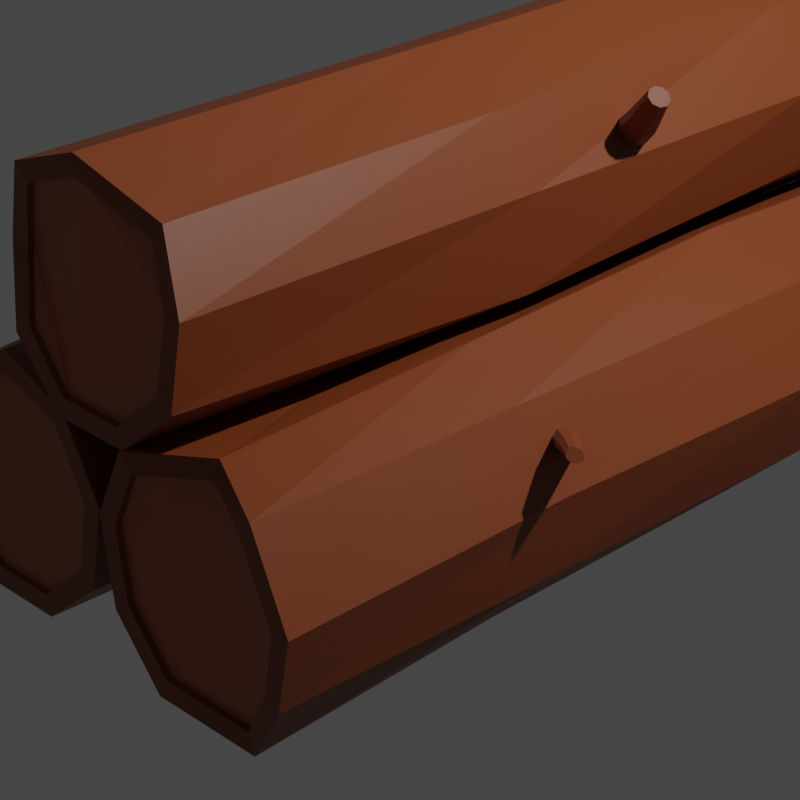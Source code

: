 # Source: Logs.blend  (saved by Blender 2.93.20; exported with 4.5.12 LTS)
import bpy
from mathutils import Matrix  # noqa: F401  (used for matrix-valued properties, if any)

bpy.ops.wm.read_factory_settings(use_empty=True)
scene = bpy.context.scene
scene.name = 'Scene'

# ---- collections
col_collection = bpy.data.collections.new('Collection'); scene.collection.children.link(col_collection)

# ---- materials (node trees are filled in below, after node groups)
mat_wood = bpy.data.materials.new('Wood')
mat_wood.use_transparent_shadow = False
mat_wood2 = bpy.data.materials.new('Wood2')
mat_wood2.use_transparent_shadow = False

# ---- material node trees
mat_wood.use_nodes = True; mat_wood.node_tree.nodes.clear()
_N = mat_wood.node_tree.nodes; _L = mat_wood.node_tree.links
n0 = _N.new('ShaderNodeBsdfPrincipled'); n0.name = 'Principled BSDF'; n0.location = (10, 300)
n0.distribution = 'GGX'
n0.subsurface_method = 'BURLEY'
n0.inputs[0].default_value = (0.2116, 0.04729, 0.0114, 1.0)
n0.inputs[3].default_value = 1.45
n0.inputs[27].default_value = (0.0, 0.0, 0.0, 1.0)
n0.inputs[28].default_value = 1.0
n1 = _N.new('ShaderNodeOutputMaterial'); n1.name = 'Material Output'; n1.location = (300, 300)
_L.new(n0.outputs[0], n1.inputs[0])
n1.is_active_output = True
mat_wood2.use_nodes = True; mat_wood2.node_tree.nodes.clear()
_N = mat_wood2.node_tree.nodes; _L = mat_wood2.node_tree.links
n0 = _N.new('ShaderNodeBsdfPrincipled'); n0.name = 'Principled BSDF'; n0.location = (10, 300)
n0.distribution = 'GGX'
n0.subsurface_method = 'BURLEY'
n0.inputs[0].default_value = (0.402, 0.117, 0.05904, 1.0)
n0.inputs[3].default_value = 1.45
n0.inputs[27].default_value = (0.0, 0.0, 0.0, 1.0)
n0.inputs[28].default_value = 1.0
n1 = _N.new('ShaderNodeOutputMaterial'); n1.name = 'Material Output'; n1.location = (300, 300)
_L.new(n0.outputs[0], n1.inputs[0])
n1.is_active_output = True

# ---- world
world_world = bpy.data.worlds.new('World'); scene.world = world_world
world_world.use_nodes = True; world_world.node_tree.nodes.clear()
_N = world_world.node_tree.nodes; _L = world_world.node_tree.links
n0 = _N.new('ShaderNodeOutputWorld'); n0.name = 'World Output'; n0.location = (300, 300)
n1 = _N.new('ShaderNodeBackground'); n1.name = 'Background'; n1.location = (10, 300)
n1.inputs[0].default_value = (0.05088, 0.05088, 0.05088, 1.0)
_L.new(n1.outputs[0], n0.inputs[0])
n0.is_active_output = True
world_world.color = (0.05088, 0.05088, 0.05088)
world_world.use_sun_shadow = False
world_world.sun_shadow_jitter_overblur = 0.0

# ---- cameras
cam_camera = bpy.data.cameras.new('Camera')
cam_camera.clip_end = 100.0
cam_camera.sensor_width = 16.0
cam_camera.ortho_scale = 7.314

# ---- lights
light_light = bpy.data.lights.new('Light', 'POINT')
light_light.transmission_factor = 0.0
light_light.energy = 1000.0
light_light.shadow_soft_size = 0.1
light_light.shadow_maximum_resolution = 0.006
light_light.use_absolute_resolution = True

# ---- meshes
me_cylinder_002 = bpy.data.meshes.new('Cylinder.002')
me_cylinder_002.from_pydata([(5.217e-09, 0.8355, -1.0), (0.004714, 0.8289, 1.001), (0.537, 0.64, -1.0), (0.537, 0.64, 1.0), (0.8228, 0.1451, -1.0), (0.8228, 0.1451, 1.0), (0.7236, -0.4177, -1.0), (0.7236, -0.4177, 1.0), (0.2858, -0.7851, -1.0), (0.2858, -0.7851, 1.0), (-0.2858, -0.7851, -1.0), (-0.2858, -0.7851, 1.0), (-0.7235, -0.4174, -1.0), (-0.7236, -0.4177, 1.0), (-0.8151, 0.1868, -1.024), (-0.8181, 0.1385, 1.001), (-0.537, 0.6404, -1.0), (-0.4678, 0.5431, 1.02), (0.0, 1.0, -1.0), (0.6428, 0.766, -1.0), (0.6428, 0.766, 1.0), (0.0004823, 0.9993, 1.0), (0.9848, 0.1736, -1.0), (0.9848, 0.1736, 1.0), (0.866, -0.5, -1.0), (0.866, -0.5, 1.0), (0.342, -0.9397, -1.0), (0.342, -0.9397, 1.0), (-0.342, -0.9397, -1.0), (-0.342, -0.9397, 1.0), (-0.866, -0.5, -1.0), (-0.866, -0.5, 1.0), (-0.9758, 0.2226, -1.029), (-0.9843, 0.173, 1.0), (-0.6428, 0.766, -1.0), (-0.5735, 0.6691, 1.02), (-1.246e-08, 0.8355, -0.9778), (0.537, 0.64, -0.9778), (0.8228, 0.1451, -0.9778), (0.7236, -0.4177, -0.9778), (0.2858, -0.7851, -0.9778), (-0.2858, -0.7851, -0.9778), (-0.7235, -0.4175, -0.9779), (-0.8154, 0.1852, -1.001), (-0.537, 0.6403, -0.9779), (0.537, 0.64, 0.9854), (0.00451, 0.8292, 0.9867), (0.8228, 0.1451, 0.9854), (0.7236, -0.4177, 0.9854), (0.2858, -0.7851, 0.9854), (-0.2858, -0.7851, 0.9854), (-0.7236, -0.4177, 0.9854), (-0.8183, 0.1388, 0.9867), (-0.469, 0.5448, 1.005), (0.0, 1.0, 0.3458), (0.6428, 0.766, 0.3458), (0.9848, 0.1736, 0.3458), (0.866, -0.5, 0.3458), (0.342, -0.9397, 0.3458), (-0.3212, -0.8729, 0.3357), (-0.866, -0.5, 0.3458), (-0.9848, 0.1736, 0.3458), (-0.6584, 0.7979, 0.3425), (0.6428, 0.766, -0.5142), (0.9848, 0.1736, -0.5142), (0.866, -0.5, -0.5142), (0.342, -0.9397, -0.5142), (-0.342, -0.9397, -0.5142), (-0.866, -0.5, -0.5142), (-1.009, 0.125, -0.5372), (-0.6428, 0.766, -0.5142), (0.03807, 1.1, -0.5054)], [], [(54, 21, 20, 55), (55, 20, 23, 56), (56, 23, 25, 57), (57, 25, 27, 58), (58, 27, 29, 59), (59, 29, 31, 60), (60, 31, 33, 61), (13, 11, 50, 51), (61, 33, 35, 62), (62, 35, 21, 54), (16, 0, 36, 44), (2, 0, 18, 19), (1, 3, 20, 21), (4, 2, 19, 22), (3, 5, 23, 20), (6, 4, 22, 24), (5, 7, 25, 23), (8, 6, 24, 26), (7, 9, 27, 25), (10, 8, 26, 28), (9, 11, 29, 27), (12, 10, 28, 30), (11, 13, 31, 29), (14, 12, 30, 32), (13, 15, 33, 31), (16, 14, 32, 34), (15, 17, 35, 33), (0, 16, 34, 18), (17, 1, 21, 35), (36, 37, 38, 39, 40, 41, 42, 43, 44), (6, 8, 40, 39), (10, 12, 42, 41), (0, 2, 37, 36), (14, 16, 44, 43), (4, 6, 39, 38), (8, 10, 41, 40), (12, 14, 43, 42), (2, 4, 38, 37), (45, 46, 53, 52, 51, 50, 49, 48, 47), (3, 1, 46, 45), (17, 15, 52, 53), (7, 5, 47, 48), (11, 9, 49, 50), (15, 13, 51, 52), (5, 3, 45, 47), (1, 17, 53, 46), (9, 7, 48, 49), (70, 62, 54, 71), (69, 61, 62, 70), (68, 60, 61, 69), (67, 59, 60, 68), (66, 58, 59, 67), (65, 57, 58, 66), (64, 56, 57, 65), (63, 55, 56, 64), (71, 54, 55, 63), (18, 71, 63, 19), (19, 63, 64, 22), (22, 64, 65, 24), (24, 65, 66, 26), (26, 66, 67, 28), (28, 67, 68, 30), (30, 68, 69, 32), (32, 69, 70, 34), (34, 70, 71, 18)])
me_cylinder_002.polygons.foreach_set('material_index', [0, 0, 0, 0, 0, 0, 0, 0, 0, 0, 0, 0, 0, 0, 0, 0, 0, 0, 0, 0, 0, 0, 0, 0, 0, 0, 0, 0, 0, 1, 0, 0, 0, 0, 0, 0, 0, 0, 1, 0, 0, 0, 0, 0, 0, 0, 0, 0, 0, 0, 0, 0, 0, 0, 0, 0, 0, 0, 0, 0, 0, 0, 0, 0, 0])
_uv = me_cylinder_002.uv_layers.new(name='UVMap')
_uv.uv.foreach_set('vector', [1.0, 0.8365, 1.0, 1.0, 0.8889, 1.0, 0.8889, 0.8365, 0.8889, 0.8365, 0.8889, 1.0, 0.7778, 1.0, 0.7778, 0.8365, 0.7778, 0.8365, 0.7778, 1.0, 0.6667, 1.0, 0.6667, 0.8365, 0.6667, 0.8365, 0.6667, 1.0, 0.5556, 1.0, 0.5556, 0.8365, 0.5556, 0.8365, 0.5556, 1.0, 0.4444, 1.0, 0.4444, 0.8365, 0.4444, 0.8365, 0.4444, 1.0, 0.3333, 1.0, 0.3333, 0.8365, 0.3333, 0.8365, 0.3333, 1.0, 0.2222, 1.0, 0.2222, 0.8365, 0.07635, 0.1497, 0.1814, 0.06157, 0.1814, 0.06157, 0.07635, 0.1497, 0.2222, 0.8365, 0.2222, 1.0, 0.1111, 1.0, 0.1111, 0.8365, 0.1111, 0.8365, 0.1111, 1.0, 4.47e-08, 1.0, 4.47e-08, 0.8365, 0.6211, 0.4036, 0.75, 0.4505, 0.75, 0.4505, 0.6211, 0.4036, 0.8789, 0.4036, 0.75, 0.4505, 0.75, 0.49, 0.9043, 0.4339, 0.25, 0.4505, 0.3789, 0.4036, 0.4043, 0.4339, 0.25, 0.49, 0.9475, 0.2848, 0.8789, 0.4036, 0.9043, 0.4339, 0.9864, 0.2917, 0.3789, 0.4036, 0.4475, 0.2848, 0.4864, 0.2917, 0.4043, 0.4339, 0.9237, 0.1497, 0.9475, 0.2848, 0.9864, 0.2917, 0.9578, 0.13, 0.4475, 0.2848, 0.4237, 0.1497, 0.4578, 0.13, 0.4864, 0.2917, 0.8186, 0.06157, 0.9237, 0.1497, 0.9578, 0.13, 0.8321, 0.02447, 0.4237, 0.1497, 0.3186, 0.06157, 0.3321, 0.02447, 0.4578, 0.13, 0.6814, 0.06157, 0.8186, 0.06157, 0.8321, 0.02447, 0.6679, 0.02447, 0.3186, 0.06157, 0.1814, 0.06157, 0.1679, 0.02447, 0.3321, 0.02447, 0.5763, 0.1497, 0.6814, 0.06157, 0.6679, 0.02447, 0.5422, 0.13, 0.1814, 0.06157, 0.07635, 0.1497, 0.04215, 0.13, 0.1679, 0.02447, 0.5525, 0.2848, 0.5763, 0.1497, 0.5422, 0.13, 0.5136, 0.2917, 0.07635, 0.1497, 0.05253, 0.2848, 0.01365, 0.2917, 0.04215, 0.13, 0.6211, 0.4036, 0.5525, 0.2848, 0.5136, 0.2917, 0.5957, 0.4339, 0.05253, 0.2848, 0.1211, 0.4036, 0.09573, 0.4339, 0.01365, 0.2917, 0.75, 0.4505, 0.6211, 0.4036, 0.5957, 0.4339, 0.75, 0.49, 0.1211, 0.4036, 0.25, 0.4505, 0.25, 0.49, 0.09573, 0.4339, 0.75, 0.4505, 0.8789, 0.4036, 0.9475, 0.2848, 0.9237, 0.1497, 0.8186, 0.06157, 0.6814, 0.06157, 0.5763, 0.1497, 0.5525, 0.2848, 0.6211, 0.4036, 0.9237, 0.1497, 0.8186, 0.06157, 0.8186, 0.06157, 0.9237, 0.1497, 0.6814, 0.06157, 0.5763, 0.1497, 0.5763, 0.1497, 0.6814, 0.06157, 0.75, 0.4505, 0.8789, 0.4036, 0.8789, 0.4036, 0.75, 0.4505, 0.5525, 0.2848, 0.6211, 0.4036, 0.6211, 0.4036, 0.5525, 0.2848, 0.9475, 0.2848, 0.9237, 0.1497, 0.9237, 0.1497, 0.9475, 0.2848, 0.8186, 0.06157, 0.6814, 0.06157, 0.6814, 0.06157, 0.8186, 0.06157, 0.5763, 0.1497, 0.5525, 0.2848, 0.5525, 0.2848, 0.5763, 0.1497, 0.8789, 0.4036, 0.9475, 0.2848, 0.9475, 0.2848, 0.8789, 0.4036, 0.3789, 0.4036, 0.25, 0.4505, 0.1211, 0.4036, 0.05253, 0.2848, 0.07635, 0.1497, 0.1814, 0.06157, 0.3186, 0.06157, 0.4237, 0.1497, 0.4475, 0.2848, 0.3789, 0.4036, 0.25, 0.4505, 0.25, 0.4505, 0.3789, 0.4036, 0.1211, 0.4036, 0.05253, 0.2848, 0.05253, 0.2848, 0.1211, 0.4036, 0.4237, 0.1497, 0.4475, 0.2848, 0.4475, 0.2848, 0.4237, 0.1497, 0.1814, 0.06157, 0.3186, 0.06157, 0.3186, 0.06157, 0.1814, 0.06157, 0.05253, 0.2848, 0.07635, 0.1497, 0.07635, 0.1497, 0.05253, 0.2848, 0.4475, 0.2848, 0.3789, 0.4036, 0.3789, 0.4036, 0.4475, 0.2848, 0.25, 0.4505, 0.1211, 0.4036, 0.1211, 0.4036, 0.25, 0.4505, 0.3186, 0.06157, 0.4237, 0.1497, 0.4237, 0.1497, 0.3186, 0.06157, 0.1111, 0.6215, 0.1111, 0.8365, 4.47e-08, 0.8365, 4.47e-08, 0.6215, 0.2222, 0.6215, 0.2222, 0.8365, 0.1111, 0.8365, 0.1111, 0.6215, 0.3333, 0.6215, 0.3333, 0.8365, 0.2222, 0.8365, 0.2222, 0.6215, 0.4444, 0.6215, 0.4444, 0.8365, 0.3333, 0.8365, 0.3333, 0.6215, 0.5556, 0.6215, 0.5556, 0.8365, 0.4444, 0.8365, 0.4444, 0.6215, 0.6667, 0.6215, 0.6667, 0.8365, 0.5556, 0.8365, 0.5556, 0.6215, 0.7778, 0.6215, 0.7778, 0.8365, 0.6667, 0.8365, 0.6667, 0.6215, 0.8889, 0.6215, 0.8889, 0.8365, 0.7778, 0.8365, 0.7778, 0.6215, 1.0, 0.6215, 1.0, 0.8365, 0.8889, 0.8365, 0.8889, 0.6215, 1.0, 0.5, 1.0, 0.6215, 0.8889, 0.6215, 0.8889, 0.5, 0.8889, 0.5, 0.8889, 0.6215, 0.7778, 0.6215, 0.7778, 0.5, 0.7778, 0.5, 0.7778, 0.6215, 0.6667, 0.6215, 0.6667, 0.5, 0.6667, 0.5, 0.6667, 0.6215, 0.5556, 0.6215, 0.5556, 0.5, 0.5556, 0.5, 0.5556, 0.6215, 0.4444, 0.6215, 0.4444, 0.5, 0.4444, 0.5, 0.4444, 0.6215, 0.3333, 0.6215, 0.3333, 0.5, 0.3333, 0.5, 0.3333, 0.6215, 0.2222, 0.6215, 0.2222, 0.5, 0.2222, 0.5, 0.2222, 0.6215, 0.1111, 0.6215, 0.1111, 0.5, 0.1111, 0.5, 0.1111, 0.6215, 4.47e-08, 0.6215, 4.47e-08, 0.5])
me_cylinder_002.materials.append(mat_wood)
me_cylinder_002.materials.append(mat_wood2)
me_cylinder_002.use_remesh_fix_poles = True
me_cylinder_002.use_remesh_preserve_attributes = False
me_cylinder_002.update()
me_cylinder_003 = bpy.data.meshes.new('Cylinder.003')
me_cylinder_003.from_pydata([(5.217e-09, 0.8355, -1.0), (0.01158, 0.7145, 0.933), (0.537, 0.64, -1.0), (0.5367, 0.6382, 0.9996), (0.8228, 0.1455, -1.0), (0.8376, 0.08158, 1.005), (0.7211, -0.3694, -0.9981), (0.7368, -0.4233, 0.9987), (0.2829, -0.7284, -0.9978), (0.4782, -0.8592, 0.9804), (-0.2915, -0.7853, -0.9998), (-0.2647, -0.7881, 0.9986), (-0.8012, -0.4748, -0.9999), (-0.6283, -0.3797, 1.001), (-0.8281, 0.1412, -1.0), (-0.7275, 0.1831, 1.001), (-0.537, 0.64, -1.0), (-0.5301, 0.6418, 0.9995), (0.0, 1.0, -1.0), (0.6428, 0.766, -1.0), (0.6428, 0.766, 1.0), (0.01437, 0.8586, 0.9213), (0.9848, 0.1736, -1.0), (1.002, 0.09918, 1.006), (0.8632, -0.4433, -0.9978), (0.8674, -0.5005, 0.9999), (0.3392, -0.883, -0.9978), (0.5344, -1.014, 0.9804), (-0.3426, -0.9397, -1.0), (-0.34, -0.94, 0.9999), (-0.9436, -0.557, -0.9999), (-0.7708, -0.4619, 1.001), (-0.9853, 0.1733, -1.0), (-0.8895, 0.2117, 1.001), (-0.6428, 0.766, -1.0), (-0.6421, 0.7663, 1.0), (-1.246e-08, 0.8355, -0.9778), (0.537, 0.64, -0.9778), (0.8228, 0.1454, -0.9778), (0.7212, -0.3712, -0.976), (0.283, -0.7306, -0.9757), (-0.2914, -0.7857, -0.9777), (-0.8012, -0.4748, -0.9777), (-0.8281, 0.1412, -0.9778), (-0.537, 0.64, -0.9778), (0.5357, 0.6378, 0.9852), (0.01021, 0.7158, 0.9197), (0.8373, 0.08263, 0.9902), (0.7368, -0.4233, 0.9841), (0.4782, -0.8592, 0.9658), (-0.265, -0.7882, 0.984), (-0.63, -0.3804, 0.9864), (-0.7292, 0.1825, 0.9864), (-0.5305, 0.6418, 0.9849), (-0.01125, 1.058, -0.3655), (0.6428, 0.766, -0.3542), (1.005, 0.1358, -0.3858), (0.866, -0.5, -0.3542), (0.3392, -0.883, -0.352), (-0.342, -0.9397, -0.3542), (-0.866, -0.5, -0.3542), (-0.9848, 0.1736, -0.3542), (-0.6428, 0.766, -0.3542), (0.02599, 0.9651, 0.324), (0.6428, 0.766, 0.3749), (0.979, 0.1543, 0.3266), (0.8664, -0.4998, 0.3743), (0.4443, -0.9534, 0.3654), (-0.3409, -0.9398, 0.3748), (-0.8147, -0.4795, 0.3754), (-0.9335, 0.1941, 0.3754), (-0.6424, 0.7662, 0.3749)], [], [(63, 21, 20, 64), (64, 20, 23, 65), (65, 23, 25, 66), (66, 25, 27, 67), (67, 27, 29, 68), (68, 29, 31, 69), (69, 31, 33, 70), (13, 11, 50, 51), (70, 33, 35, 71), (71, 35, 21, 63), (16, 0, 36, 44), (2, 0, 18, 19), (1, 3, 20, 21), (4, 2, 19, 22), (3, 5, 23, 20), (6, 4, 22, 24), (5, 7, 25, 23), (8, 6, 24, 26), (7, 9, 27, 25), (10, 8, 26, 28), (9, 11, 29, 27), (12, 10, 28, 30), (11, 13, 31, 29), (14, 12, 30, 32), (13, 15, 33, 31), (16, 14, 32, 34), (15, 17, 35, 33), (0, 16, 34, 18), (17, 1, 21, 35), (36, 37, 38, 39, 40, 41, 42, 43, 44), (6, 8, 40, 39), (10, 12, 42, 41), (0, 2, 37, 36), (14, 16, 44, 43), (4, 6, 39, 38), (8, 10, 41, 40), (12, 14, 43, 42), (2, 4, 38, 37), (45, 46, 53, 52, 51, 50, 49, 48, 47), (3, 1, 46, 45), (17, 15, 52, 53), (7, 5, 47, 48), (11, 9, 49, 50), (15, 13, 51, 52), (5, 3, 45, 47), (1, 17, 53, 46), (9, 7, 48, 49), (34, 62, 54, 18), (32, 61, 62, 34), (30, 60, 61, 32), (28, 59, 60, 30), (26, 58, 59, 28), (24, 57, 58, 26), (22, 56, 57, 24), (19, 55, 56, 22), (18, 54, 55, 19), (62, 71, 63, 54), (61, 70, 71, 62), (60, 69, 70, 61), (59, 68, 69, 60), (58, 67, 68, 59), (57, 66, 67, 58), (56, 65, 66, 57), (55, 64, 65, 56), (54, 63, 64, 55)])
me_cylinder_003.polygons.foreach_set('material_index', [0, 0, 0, 0, 0, 0, 0, 0, 0, 0, 0, 0, 0, 0, 0, 0, 0, 0, 0, 0, 0, 0, 0, 0, 0, 0, 0, 0, 0, 1, 0, 0, 0, 0, 0, 0, 0, 0, 1, 0, 0, 0, 0, 0, 0, 0, 0, 0, 0, 0, 0, 0, 0, 0, 0, 0, 0, 0, 0, 0, 0, 0, 0, 0, 0])
_uv = me_cylinder_003.uv_layers.new(name='UVMap')
_uv.uv.foreach_set('vector', [1.0, 0.8437, 1.0, 1.0, 0.8889, 1.0, 0.8889, 0.8437, 0.8889, 0.8437, 0.8889, 1.0, 0.7778, 1.0, 0.7778, 0.8437, 0.7778, 0.8437, 0.7778, 1.0, 0.6667, 1.0, 0.6667, 0.8437, 0.6667, 0.8437, 0.6667, 1.0, 0.5556, 1.0, 0.5556, 0.8437, 0.5556, 0.8437, 0.5556, 1.0, 0.4444, 1.0, 0.4444, 0.8437, 0.4444, 0.8437, 0.4444, 1.0, 0.3333, 1.0, 0.3333, 0.8437, 0.3333, 0.8437, 0.3333, 1.0, 0.2222, 1.0, 0.2222, 0.8437, 0.07635, 0.1497, 0.1814, 0.06157, 0.1814, 0.06157, 0.07635, 0.1497, 0.2222, 0.8437, 0.2222, 1.0, 0.1111, 1.0, 0.1111, 0.8437, 0.1111, 0.8437, 0.1111, 1.0, 4.47e-08, 1.0, 4.47e-08, 0.8437, 0.6211, 0.4036, 0.75, 0.4505, 0.75, 0.4505, 0.6211, 0.4036, 0.8789, 0.4036, 0.75, 0.4505, 0.75, 0.49, 0.9043, 0.4339, 0.25, 0.4505, 0.3789, 0.4036, 0.4043, 0.4339, 0.25, 0.49, 0.9475, 0.2848, 0.8789, 0.4036, 0.9043, 0.4339, 0.9864, 0.2917, 0.3789, 0.4036, 0.4475, 0.2848, 0.4864, 0.2917, 0.4043, 0.4339, 0.9237, 0.1497, 0.9475, 0.2848, 0.9864, 0.2917, 0.9578, 0.13, 0.4475, 0.2848, 0.4237, 0.1497, 0.4578, 0.13, 0.4864, 0.2917, 0.8186, 0.06157, 0.9237, 0.1497, 0.9578, 0.13, 0.8321, 0.02447, 0.4237, 0.1497, 0.3186, 0.06157, 0.3321, 0.02447, 0.4578, 0.13, 0.6814, 0.06157, 0.8186, 0.06157, 0.8321, 0.02447, 0.6679, 0.02447, 0.3186, 0.06157, 0.1814, 0.06157, 0.1679, 0.02447, 0.3321, 0.02447, 0.5763, 0.1497, 0.6814, 0.06157, 0.6679, 0.02447, 0.5422, 0.13, 0.1814, 0.06157, 0.07635, 0.1497, 0.04215, 0.13, 0.1679, 0.02447, 0.5525, 0.2848, 0.5763, 0.1497, 0.5422, 0.13, 0.5136, 0.2917, 0.07635, 0.1497, 0.05253, 0.2848, 0.01365, 0.2917, 0.04215, 0.13, 0.6211, 0.4036, 0.5525, 0.2848, 0.5136, 0.2917, 0.5957, 0.4339, 0.05253, 0.2848, 0.1211, 0.4036, 0.09573, 0.4339, 0.01365, 0.2917, 0.75, 0.4505, 0.6211, 0.4036, 0.5957, 0.4339, 0.75, 0.49, 0.1211, 0.4036, 0.25, 0.4505, 0.25, 0.49, 0.09573, 0.4339, 0.75, 0.4505, 0.8789, 0.4036, 0.9475, 0.2848, 0.9237, 0.1497, 0.8186, 0.06157, 0.6814, 0.06157, 0.5763, 0.1497, 0.5525, 0.2848, 0.6211, 0.4036, 0.9237, 0.1497, 0.8186, 0.06157, 0.8186, 0.06157, 0.9237, 0.1497, 0.6814, 0.06157, 0.5763, 0.1497, 0.5763, 0.1497, 0.6814, 0.06157, 0.75, 0.4505, 0.8789, 0.4036, 0.8789, 0.4036, 0.75, 0.4505, 0.5525, 0.2848, 0.6211, 0.4036, 0.6211, 0.4036, 0.5525, 0.2848, 0.9475, 0.2848, 0.9237, 0.1497, 0.9237, 0.1497, 0.9475, 0.2848, 0.8186, 0.06157, 0.6814, 0.06157, 0.6814, 0.06157, 0.8186, 0.06157, 0.5763, 0.1497, 0.5525, 0.2848, 0.5525, 0.2848, 0.5763, 0.1497, 0.8789, 0.4036, 0.9475, 0.2848, 0.9475, 0.2848, 0.8789, 0.4036, 0.3789, 0.4036, 0.25, 0.4505, 0.1211, 0.4036, 0.05253, 0.2848, 0.07635, 0.1497, 0.1814, 0.06157, 0.3186, 0.06157, 0.4237, 0.1497, 0.4475, 0.2848, 0.3789, 0.4036, 0.25, 0.4505, 0.25, 0.4505, 0.3789, 0.4036, 0.1211, 0.4036, 0.05253, 0.2848, 0.05253, 0.2848, 0.1211, 0.4036, 0.4237, 0.1497, 0.4475, 0.2848, 0.4475, 0.2848, 0.4237, 0.1497, 0.1814, 0.06157, 0.3186, 0.06157, 0.3186, 0.06157, 0.1814, 0.06157, 0.05253, 0.2848, 0.07635, 0.1497, 0.07635, 0.1497, 0.05253, 0.2848, 0.4475, 0.2848, 0.3789, 0.4036, 0.3789, 0.4036, 0.4475, 0.2848, 0.25, 0.4505, 0.1211, 0.4036, 0.1211, 0.4036, 0.25, 0.4505, 0.3186, 0.06157, 0.4237, 0.1497, 0.4237, 0.1497, 0.3186, 0.06157, 0.1111, 0.5, 0.1111, 0.6614, 4.47e-08, 0.6614, 4.47e-08, 0.5, 0.2222, 0.5, 0.2222, 0.6614, 0.1111, 0.6614, 0.1111, 0.5, 0.3333, 0.5, 0.3333, 0.6614, 0.2222, 0.6614, 0.2222, 0.5, 0.4444, 0.5, 0.4444, 0.6614, 0.3333, 0.6614, 0.3333, 0.5, 0.5556, 0.5, 0.5556, 0.6614, 0.4444, 0.6614, 0.4444, 0.5, 0.6667, 0.5, 0.6667, 0.6614, 0.5556, 0.6614, 0.5556, 0.5, 0.7778, 0.5, 0.7778, 0.6614, 0.6667, 0.6614, 0.6667, 0.5, 0.8889, 0.5, 0.8889, 0.6614, 0.7778, 0.6614, 0.7778, 0.5, 1.0, 0.5, 1.0, 0.6614, 0.8889, 0.6614, 0.8889, 0.5, 0.1111, 0.6614, 0.1111, 0.8437, 4.47e-08, 0.8437, 4.47e-08, 0.6614, 0.2222, 0.6614, 0.2222, 0.8437, 0.1111, 0.8437, 0.1111, 0.6614, 0.3333, 0.6614, 0.3333, 0.8437, 0.2222, 0.8437, 0.2222, 0.6614, 0.4444, 0.6614, 0.4444, 0.8437, 0.3333, 0.8437, 0.3333, 0.6614, 0.5556, 0.6614, 0.5556, 0.8437, 0.4444, 0.8437, 0.4444, 0.6614, 0.6667, 0.6614, 0.6667, 0.8437, 0.5556, 0.8437, 0.5556, 0.6614, 0.7778, 0.6614, 0.7778, 0.8437, 0.6667, 0.8437, 0.6667, 0.6614, 0.8889, 0.6614, 0.8889, 0.8437, 0.7778, 0.8437, 0.7778, 0.6614, 1.0, 0.6614, 1.0, 0.8437, 0.8889, 0.8437, 0.8889, 0.6614])
me_cylinder_003.materials.append(mat_wood)
me_cylinder_003.materials.append(mat_wood2)
me_cylinder_003.use_remesh_fix_poles = True
me_cylinder_003.use_remesh_preserve_attributes = False
me_cylinder_003.update()
me_cylinder_004 = bpy.data.meshes.new('Cylinder.004')
me_cylinder_004.from_pydata([(5.217e-09, 0.8355, -1.0), (-0.008226, 0.8297, 0.9977), (0.5376, 0.64, -1.0), (0.5825, 0.5674, 0.9636), (0.8945, 0.1451, -1.008), (0.8253, 0.1407, 0.9976), (0.7241, -0.4177, -1.0), (0.7236, -0.4177, 1.0), (0.2858, -0.7851, -1.0), (0.2858, -0.7851, 1.0), (-0.2858, -0.7851, -1.0), (-0.2779, -0.7818, 1.0), (-0.7236, -0.4177, -1.0), (-0.6069, -0.3821, 1.0), (-0.8228, 0.1451, -1.0), (-0.7525, 0.08792, 0.964), (-0.537, 0.64, -1.0), (-0.5363, 0.6382, 0.9971), (0.0, 1.0, -1.0), (0.6428, 0.766, -1.0), (0.6895, 0.6929, 0.9636), (-0.01031, 0.9957, 0.9998), (1.069, 0.1736, -1.009), (0.985, 0.1733, 0.9998), (0.866, -0.5, -1.0), (0.866, -0.5, 1.0), (0.342, -0.9397, -1.0), (0.342, -0.9397, 1.0), (-0.342, -0.9397, -1.0), (-0.3412, -0.9394, 1.0), (-0.866, -0.5, -1.0), (-0.7519, -0.4615, 1.002), (-0.9848, 0.1736, -1.0), (-0.9217, 0.1123, 0.9638), (-0.6428, 0.766, -1.0), (-0.6422, 0.7651, 0.9995), (-1.246e-08, 0.8355, -0.9778), (0.5375, 0.64, -0.9779), (0.8918, 0.1451, -0.9855), (0.724, -0.4177, -0.9779), (0.2858, -0.7851, -0.9778), (-0.2858, -0.7851, -0.9778), (-0.7236, -0.4177, -0.9778), (-0.8228, 0.1451, -0.9778), (-0.537, 0.64, -0.9778), (0.5816, 0.5687, 0.9497), (-0.008315, 0.8299, 0.9835), (0.8252, 0.1409, 0.9831), (0.7236, -0.4177, 0.9854), (0.2858, -0.7851, 0.9854), (-0.2781, -0.7819, 0.9856), (-0.609, -0.3825, 0.9859), (-0.7561, 0.08828, 0.9502), (-0.5365, 0.6384, 0.9831), (-0.003151, 0.9989, 0.1542), (0.7338, 0.7254, 0.204), (0.9848, 0.1737, 0.1542), (0.9319, -0.6033, 0.157), (0.342, -0.9397, 0.1542), (-0.342, -0.9397, 0.1542), (-0.9211, -0.5831, 0.1362), (-0.9831, 0.1766, 0.1542), (-0.6428, 0.766, 0.1542), (0.6628, 0.7854, -0.6087), (1.035, 0.2054, -0.6305), (0.8784, -0.4998, -0.6231), (0.3342, -0.9079, -0.624), (-0.3498, -0.9079, -0.624), (-0.8907, -0.4936, -0.6295), (-0.9921, 0.2063, -0.624), (-0.6506, 0.7978, -0.624), (-0.008751, 1.031, -0.624)], [], [(54, 21, 20, 55), (55, 20, 23, 56), (56, 23, 25, 57), (57, 25, 27, 58), (58, 27, 29, 59), (59, 29, 31, 60), (60, 31, 33, 61), (13, 11, 50, 51), (61, 33, 35, 62), (62, 35, 21, 54), (16, 0, 36, 44), (2, 0, 18, 19), (1, 3, 20, 21), (4, 2, 19, 22), (3, 5, 23, 20), (6, 4, 22, 24), (5, 7, 25, 23), (8, 6, 24, 26), (7, 9, 27, 25), (10, 8, 26, 28), (9, 11, 29, 27), (12, 10, 28, 30), (11, 13, 31, 29), (14, 12, 30, 32), (13, 15, 33, 31), (16, 14, 32, 34), (15, 17, 35, 33), (0, 16, 34, 18), (17, 1, 21, 35), (36, 37, 38, 39, 40, 41, 42, 43, 44), (6, 8, 40, 39), (10, 12, 42, 41), (0, 2, 37, 36), (14, 16, 44, 43), (4, 6, 39, 38), (8, 10, 41, 40), (12, 14, 43, 42), (2, 4, 38, 37), (45, 46, 53, 52, 51, 50, 49, 48, 47), (3, 1, 46, 45), (17, 15, 52, 53), (7, 5, 47, 48), (11, 9, 49, 50), (15, 13, 51, 52), (5, 3, 45, 47), (1, 17, 53, 46), (9, 7, 48, 49), (70, 62, 54, 71), (69, 61, 62, 70), (68, 60, 61, 69), (67, 59, 60, 68), (66, 58, 59, 67), (65, 57, 58, 66), (64, 56, 57, 65), (63, 55, 56, 64), (71, 54, 55, 63), (18, 71, 63, 19), (19, 63, 64, 22), (22, 64, 65, 24), (24, 65, 66, 26), (26, 66, 67, 28), (28, 67, 68, 30), (30, 68, 69, 32), (32, 69, 70, 34), (34, 70, 71, 18)])
me_cylinder_004.polygons.foreach_set('material_index', [0, 0, 0, 0, 0, 0, 0, 0, 0, 0, 0, 0, 0, 0, 0, 0, 0, 0, 0, 0, 0, 0, 0, 0, 0, 0, 0, 0, 0, 1, 0, 0, 0, 0, 0, 0, 0, 0, 1, 0, 0, 0, 0, 0, 0, 0, 0, 0, 0, 0, 0, 0, 0, 0, 0, 0, 0, 0, 0, 0, 0, 0, 0, 0, 0])
_uv = me_cylinder_004.uv_layers.new(name='UVMap')
_uv.uv.foreach_set('vector', [1.0, 0.7885, 1.0, 1.0, 0.8889, 1.0, 0.8889, 0.7885, 0.8889, 0.7885, 0.8889, 1.0, 0.7778, 1.0, 0.7778, 0.7885, 0.7778, 0.7885, 0.7778, 1.0, 0.6667, 1.0, 0.6667, 0.7885, 0.6667, 0.7885, 0.6667, 1.0, 0.5556, 1.0, 0.5556, 0.7885, 0.5556, 0.7885, 0.5556, 1.0, 0.4444, 1.0, 0.4444, 0.7885, 0.4444, 0.7885, 0.4444, 1.0, 0.3333, 1.0, 0.3333, 0.7885, 0.3333, 0.7885, 0.3333, 1.0, 0.2222, 1.0, 0.2222, 0.7885, 0.07635, 0.1497, 0.1814, 0.06157, 0.1814, 0.06157, 0.07635, 0.1497, 0.2222, 0.7885, 0.2222, 1.0, 0.1111, 1.0, 0.1111, 0.7885, 0.1111, 0.7885, 0.1111, 1.0, 4.47e-08, 1.0, 4.47e-08, 0.7885, 0.6211, 0.4036, 0.75, 0.4505, 0.75, 0.4505, 0.6211, 0.4036, 0.8789, 0.4036, 0.75, 0.4505, 0.75, 0.49, 0.9043, 0.4339, 0.25, 0.4505, 0.3789, 0.4036, 0.4043, 0.4339, 0.25, 0.49, 0.9475, 0.2848, 0.8789, 0.4036, 0.9043, 0.4339, 0.9864, 0.2917, 0.3789, 0.4036, 0.4475, 0.2848, 0.4864, 0.2917, 0.4043, 0.4339, 0.9237, 0.1497, 0.9475, 0.2848, 0.9864, 0.2917, 0.9578, 0.13, 0.4475, 0.2848, 0.4237, 0.1497, 0.4578, 0.13, 0.4864, 0.2917, 0.8186, 0.06157, 0.9237, 0.1497, 0.9578, 0.13, 0.8321, 0.02447, 0.4237, 0.1497, 0.3186, 0.06157, 0.3321, 0.02447, 0.4578, 0.13, 0.6814, 0.06157, 0.8186, 0.06157, 0.8321, 0.02447, 0.6679, 0.02447, 0.3186, 0.06157, 0.1814, 0.06157, 0.1679, 0.02447, 0.3321, 0.02447, 0.5763, 0.1497, 0.6814, 0.06157, 0.6679, 0.02447, 0.5422, 0.13, 0.1814, 0.06157, 0.07635, 0.1497, 0.04215, 0.13, 0.1679, 0.02447, 0.5525, 0.2848, 0.5763, 0.1497, 0.5422, 0.13, 0.5136, 0.2917, 0.07635, 0.1497, 0.05253, 0.2848, 0.01365, 0.2917, 0.04215, 0.13, 0.6211, 0.4036, 0.5525, 0.2848, 0.5136, 0.2917, 0.5957, 0.4339, 0.05253, 0.2848, 0.1211, 0.4036, 0.09573, 0.4339, 0.01365, 0.2917, 0.75, 0.4505, 0.6211, 0.4036, 0.5957, 0.4339, 0.75, 0.49, 0.1211, 0.4036, 0.25, 0.4505, 0.25, 0.49, 0.09573, 0.4339, 0.75, 0.4505, 0.8789, 0.4036, 0.9475, 0.2848, 0.9237, 0.1497, 0.8186, 0.06157, 0.6814, 0.06157, 0.5763, 0.1497, 0.5525, 0.2848, 0.6211, 0.4036, 0.9237, 0.1497, 0.8186, 0.06157, 0.8186, 0.06157, 0.9237, 0.1497, 0.6814, 0.06157, 0.5763, 0.1497, 0.5763, 0.1497, 0.6814, 0.06157, 0.75, 0.4505, 0.8789, 0.4036, 0.8789, 0.4036, 0.75, 0.4505, 0.5525, 0.2848, 0.6211, 0.4036, 0.6211, 0.4036, 0.5525, 0.2848, 0.9475, 0.2848, 0.9237, 0.1497, 0.9237, 0.1497, 0.9475, 0.2848, 0.8186, 0.06157, 0.6814, 0.06157, 0.6814, 0.06157, 0.8186, 0.06157, 0.5763, 0.1497, 0.5525, 0.2848, 0.5525, 0.2848, 0.5763, 0.1497, 0.8789, 0.4036, 0.9475, 0.2848, 0.9475, 0.2848, 0.8789, 0.4036, 0.3789, 0.4036, 0.25, 0.4505, 0.1211, 0.4036, 0.05253, 0.2848, 0.07635, 0.1497, 0.1814, 0.06157, 0.3186, 0.06157, 0.4237, 0.1497, 0.4475, 0.2848, 0.3789, 0.4036, 0.25, 0.4505, 0.25, 0.4505, 0.3789, 0.4036, 0.1211, 0.4036, 0.05253, 0.2848, 0.05253, 0.2848, 0.1211, 0.4036, 0.4237, 0.1497, 0.4475, 0.2848, 0.4475, 0.2848, 0.4237, 0.1497, 0.1814, 0.06157, 0.3186, 0.06157, 0.3186, 0.06157, 0.1814, 0.06157, 0.05253, 0.2848, 0.07635, 0.1497, 0.07635, 0.1497, 0.05253, 0.2848, 0.4475, 0.2848, 0.3789, 0.4036, 0.3789, 0.4036, 0.4475, 0.2848, 0.25, 0.4505, 0.1211, 0.4036, 0.1211, 0.4036, 0.25, 0.4505, 0.3186, 0.06157, 0.4237, 0.1497, 0.4237, 0.1497, 0.3186, 0.06157, 0.1111, 0.5883, 0.1111, 0.7885, 4.47e-08, 0.7885, 4.47e-08, 0.5883, 0.2222, 0.5883, 0.2222, 0.7885, 0.1111, 0.7885, 0.1111, 0.5883, 0.3333, 0.5883, 0.3333, 0.7885, 0.2222, 0.7885, 0.2222, 0.5883, 0.4444, 0.5883, 0.4444, 0.7885, 0.3333, 0.7885, 0.3333, 0.5883, 0.5556, 0.5883, 0.5556, 0.7885, 0.4444, 0.7885, 0.4444, 0.5883, 0.6667, 0.5883, 0.6667, 0.7885, 0.5556, 0.7885, 0.5556, 0.5883, 0.7778, 0.5883, 0.7778, 0.7885, 0.6667, 0.7885, 0.6667, 0.5883, 0.8889, 0.5883, 0.8889, 0.7885, 0.7778, 0.7885, 0.7778, 0.5883, 1.0, 0.5883, 1.0, 0.7885, 0.8889, 0.7885, 0.8889, 0.5883, 1.0, 0.5, 1.0, 0.5883, 0.8889, 0.5883, 0.8889, 0.5, 0.8889, 0.5, 0.8889, 0.5883, 0.7778, 0.5883, 0.7778, 0.5, 0.7778, 0.5, 0.7778, 0.5883, 0.6667, 0.5883, 0.6667, 0.5, 0.6667, 0.5, 0.6667, 0.5883, 0.5556, 0.5883, 0.5556, 0.5, 0.5556, 0.5, 0.5556, 0.5883, 0.4444, 0.5883, 0.4444, 0.5, 0.4444, 0.5, 0.4444, 0.5883, 0.3333, 0.5883, 0.3333, 0.5, 0.3333, 0.5, 0.3333, 0.5883, 0.2222, 0.5883, 0.2222, 0.5, 0.2222, 0.5, 0.2222, 0.5883, 0.1111, 0.5883, 0.1111, 0.5, 0.1111, 0.5, 0.1111, 0.5883, 4.47e-08, 0.5883, 4.47e-08, 0.5])
me_cylinder_004.materials.append(mat_wood)
me_cylinder_004.materials.append(mat_wood2)
me_cylinder_004.use_remesh_fix_poles = True
me_cylinder_004.use_remesh_preserve_attributes = False
me_cylinder_004.update()
me_cylinder_005 = bpy.data.meshes.new('Cylinder.005')
me_cylinder_005.from_pydata([(0.7128, 1.924, -1.032), (0.0, 1.0, 1.0), (1.084, 1.789, -1.032), (0.6428, 0.766, 1.0), (1.281, 1.447, -1.032), (0.9848, 0.1736, 1.0), (1.212, 1.058, -1.032), (0.866, -0.5, 1.0), (0.9101, 0.8047, -1.032), (0.342, -0.9397, 1.0), (0.5154, 0.8047, -1.032), (-0.342, -0.9397, 1.0), (0.2131, 1.058, -1.032), (-0.866, -0.5, 1.0), (0.1445, 1.447, -1.032), (-0.9848, 0.1736, 1.0), (0.3419, 1.789, -1.032), (-0.6428, 0.766, 1.0), (0.3851, 1.555, -0.4563), (0.9191, 1.362, -0.4507), (1.198, 0.874, -0.4594), (1.1, 0.3194, -0.4594), (0.6678, -0.06041, -0.452), (0.09603, -0.06377, -0.4507), (-0.3419, 0.3037, -0.4507), (-0.431, 0.871, -0.4558), (-0.1404, 1.362, -0.4606)], [], [(18, 1, 3, 19), (19, 3, 5, 20), (20, 5, 7, 21), (21, 7, 9, 22), (22, 9, 11, 23), (23, 11, 13, 24), (24, 13, 15, 25), (3, 1, 17, 15, 13, 11, 9, 7, 5), (25, 15, 17, 26), (26, 17, 1, 18), (0, 2, 4, 6, 8, 10, 12, 14, 16), (16, 26, 18, 0), (14, 25, 26, 16), (12, 24, 25, 14), (10, 23, 24, 12), (8, 22, 23, 10), (6, 21, 22, 8), (4, 20, 21, 6), (2, 19, 20, 4), (0, 18, 19, 2)])
_uv = me_cylinder_005.uv_layers.new(name='UVMap')
_uv.uv.foreach_set('vector', [1.0, 0.6695, 1.0, 1.0, 0.8889, 1.0, 0.8889, 0.6695, 0.8889, 0.6695, 0.8889, 1.0, 0.7778, 1.0, 0.7778, 0.6695, 0.7778, 0.6695, 0.7778, 1.0, 0.6667, 1.0, 0.6667, 0.6695, 0.6667, 0.6695, 0.6667, 1.0, 0.5556, 1.0, 0.5556, 0.6695, 0.5556, 0.6695, 0.5556, 1.0, 0.4444, 1.0, 0.4444, 0.6695, 0.4444, 0.6695, 0.4444, 1.0, 0.3333, 1.0, 0.3333, 0.6695, 0.3333, 0.6695, 0.3333, 1.0, 0.2222, 1.0, 0.2222, 0.6695, 0.4043, 0.4339, 0.25, 0.49, 0.09573, 0.4339, 0.01365, 0.2917, 0.04215, 0.13, 0.1679, 0.02447, 0.3321, 0.02447, 0.4578, 0.13, 0.4864, 0.2917, 0.2222, 0.6695, 0.2222, 1.0, 0.1111, 1.0, 0.1111, 0.6695, 0.1111, 0.6695, 0.1111, 1.0, 4.47e-08, 1.0, 4.47e-08, 0.6695, 0.75, 0.49, 0.9043, 0.4339, 0.9864, 0.2917, 0.9578, 0.13, 0.8321, 0.02447, 0.6679, 0.02447, 0.5422, 0.13, 0.5136, 0.2917, 0.5957, 0.4339, 0.1111, 0.5, 0.1111, 0.6695, 4.47e-08, 0.6695, 4.47e-08, 0.5, 0.2222, 0.5, 0.2222, 0.6695, 0.1111, 0.6695, 0.1111, 0.5, 0.3333, 0.5, 0.3333, 0.6695, 0.2222, 0.6695, 0.2222, 0.5, 0.4444, 0.5, 0.4444, 0.6695, 0.3333, 0.6695, 0.3333, 0.5, 0.5556, 0.5, 0.5556, 0.6695, 0.4444, 0.6695, 0.4444, 0.5, 0.6667, 0.5, 0.6667, 0.6695, 0.5556, 0.6695, 0.5556, 0.5, 0.7778, 0.5, 0.7778, 0.6695, 0.6667, 0.6695, 0.6667, 0.5, 0.8889, 0.5, 0.8889, 0.6695, 0.7778, 0.6695, 0.7778, 0.5, 1.0, 0.5, 1.0, 0.6695, 0.8889, 0.6695, 0.8889, 0.5])
me_cylinder_005.materials.append(mat_wood)
me_cylinder_005.use_remesh_fix_poles = True
me_cylinder_005.use_remesh_preserve_attributes = False
me_cylinder_005.update()
me_cylinder_006 = bpy.data.meshes.new('Cylinder.006')
me_cylinder_006.from_pydata([(0.7128, 1.924, -1.032), (0.0, 1.0, 1.0), (1.084, 1.789, -1.032), (0.6428, 0.766, 1.0), (1.281, 1.447, -1.032), (0.9848, 0.1736, 1.0), (1.212, 1.058, -1.032), (0.866, -0.5, 1.0), (0.9101, 0.8047, -1.032), (0.342, -0.9397, 1.0), (0.5154, 0.8047, -1.032), (-0.342, -0.9397, 1.0), (0.2131, 1.058, -1.032), (-0.866, -0.5, 1.0), (0.1445, 1.447, -1.032), (-0.9848, 0.1736, 1.0), (0.3419, 1.789, -1.032), (-0.6428, 0.766, 1.0), (0.3851, 1.555, -0.4563), (0.9191, 1.362, -0.4507), (1.198, 0.874, -0.4594), (1.1, 0.3194, -0.4594), (0.6678, -0.06041, -0.452), (0.09603, -0.06377, -0.4507), (-0.3419, 0.3037, -0.4507), (-0.431, 0.871, -0.4558), (-0.1404, 1.362, -0.4606)], [], [(18, 1, 3, 19), (19, 3, 5, 20), (20, 5, 7, 21), (21, 7, 9, 22), (22, 9, 11, 23), (23, 11, 13, 24), (24, 13, 15, 25), (3, 1, 17, 15, 13, 11, 9, 7, 5), (25, 15, 17, 26), (26, 17, 1, 18), (0, 2, 4, 6, 8, 10, 12, 14, 16), (16, 26, 18, 0), (14, 25, 26, 16), (12, 24, 25, 14), (10, 23, 24, 12), (8, 22, 23, 10), (6, 21, 22, 8), (4, 20, 21, 6), (2, 19, 20, 4), (0, 18, 19, 2)])
_uv = me_cylinder_006.uv_layers.new(name='UVMap')
_uv.uv.foreach_set('vector', [1.0, 0.6695, 1.0, 1.0, 0.8889, 1.0, 0.8889, 0.6695, 0.8889, 0.6695, 0.8889, 1.0, 0.7778, 1.0, 0.7778, 0.6695, 0.7778, 0.6695, 0.7778, 1.0, 0.6667, 1.0, 0.6667, 0.6695, 0.6667, 0.6695, 0.6667, 1.0, 0.5556, 1.0, 0.5556, 0.6695, 0.5556, 0.6695, 0.5556, 1.0, 0.4444, 1.0, 0.4444, 0.6695, 0.4444, 0.6695, 0.4444, 1.0, 0.3333, 1.0, 0.3333, 0.6695, 0.3333, 0.6695, 0.3333, 1.0, 0.2222, 1.0, 0.2222, 0.6695, 0.4043, 0.4339, 0.25, 0.49, 0.09573, 0.4339, 0.01365, 0.2917, 0.04215, 0.13, 0.1679, 0.02447, 0.3321, 0.02447, 0.4578, 0.13, 0.4864, 0.2917, 0.2222, 0.6695, 0.2222, 1.0, 0.1111, 1.0, 0.1111, 0.6695, 0.1111, 0.6695, 0.1111, 1.0, 4.47e-08, 1.0, 4.47e-08, 0.6695, 0.75, 0.49, 0.9043, 0.4339, 0.9864, 0.2917, 0.9578, 0.13, 0.8321, 0.02447, 0.6679, 0.02447, 0.5422, 0.13, 0.5136, 0.2917, 0.5957, 0.4339, 0.1111, 0.5, 0.1111, 0.6695, 4.47e-08, 0.6695, 4.47e-08, 0.5, 0.2222, 0.5, 0.2222, 0.6695, 0.1111, 0.6695, 0.1111, 0.5, 0.3333, 0.5, 0.3333, 0.6695, 0.2222, 0.6695, 0.2222, 0.5, 0.4444, 0.5, 0.4444, 0.6695, 0.3333, 0.6695, 0.3333, 0.5, 0.5556, 0.5, 0.5556, 0.6695, 0.4444, 0.6695, 0.4444, 0.5, 0.6667, 0.5, 0.6667, 0.6695, 0.5556, 0.6695, 0.5556, 0.5, 0.7778, 0.5, 0.7778, 0.6695, 0.6667, 0.6695, 0.6667, 0.5, 0.8889, 0.5, 0.8889, 0.6695, 0.7778, 0.6695, 0.7778, 0.5, 1.0, 0.5, 1.0, 0.6695, 0.8889, 0.6695, 0.8889, 0.5])
me_cylinder_006.materials.append(mat_wood)
me_cylinder_006.use_remesh_fix_poles = True
me_cylinder_006.use_remesh_preserve_attributes = False
me_cylinder_006.update()
me_cylinder_007 = bpy.data.meshes.new('Cylinder.007')
me_cylinder_007.from_pydata([(0.7128, 1.924, -1.032), (0.0, 1.0, 1.0), (1.084, 1.789, -1.032), (0.6428, 0.766, 1.0), (1.281, 1.447, -1.032), (0.9848, 0.1736, 1.0), (1.212, 1.058, -1.032), (0.866, -0.5, 1.0), (0.9101, 0.8047, -1.032), (0.342, -0.9397, 1.0), (0.5154, 0.8047, -1.032), (-0.342, -0.9397, 1.0), (0.2131, 1.058, -1.032), (-0.866, -0.5, 1.0), (0.1445, 1.447, -1.032), (-0.9848, 0.1736, 1.0), (0.3419, 1.789, -1.032), (-0.6428, 0.766, 1.0), (0.3851, 1.555, -0.4563), (0.9191, 1.362, -0.4507), (1.198, 0.874, -0.4594), (1.1, 0.3194, -0.4594), (0.6678, -0.06041, -0.452), (0.09603, -0.06377, -0.4507), (-0.3419, 0.3037, -0.4507), (-0.431, 0.871, -0.4558), (-0.1404, 1.362, -0.4606)], [], [(18, 1, 3, 19), (19, 3, 5, 20), (20, 5, 7, 21), (21, 7, 9, 22), (22, 9, 11, 23), (23, 11, 13, 24), (24, 13, 15, 25), (3, 1, 17, 15, 13, 11, 9, 7, 5), (25, 15, 17, 26), (26, 17, 1, 18), (0, 2, 4, 6, 8, 10, 12, 14, 16), (16, 26, 18, 0), (14, 25, 26, 16), (12, 24, 25, 14), (10, 23, 24, 12), (8, 22, 23, 10), (6, 21, 22, 8), (4, 20, 21, 6), (2, 19, 20, 4), (0, 18, 19, 2)])
_uv = me_cylinder_007.uv_layers.new(name='UVMap')
_uv.uv.foreach_set('vector', [1.0, 0.6695, 1.0, 1.0, 0.8889, 1.0, 0.8889, 0.6695, 0.8889, 0.6695, 0.8889, 1.0, 0.7778, 1.0, 0.7778, 0.6695, 0.7778, 0.6695, 0.7778, 1.0, 0.6667, 1.0, 0.6667, 0.6695, 0.6667, 0.6695, 0.6667, 1.0, 0.5556, 1.0, 0.5556, 0.6695, 0.5556, 0.6695, 0.5556, 1.0, 0.4444, 1.0, 0.4444, 0.6695, 0.4444, 0.6695, 0.4444, 1.0, 0.3333, 1.0, 0.3333, 0.6695, 0.3333, 0.6695, 0.3333, 1.0, 0.2222, 1.0, 0.2222, 0.6695, 0.4043, 0.4339, 0.25, 0.49, 0.09573, 0.4339, 0.01365, 0.2917, 0.04215, 0.13, 0.1679, 0.02447, 0.3321, 0.02447, 0.4578, 0.13, 0.4864, 0.2917, 0.2222, 0.6695, 0.2222, 1.0, 0.1111, 1.0, 0.1111, 0.6695, 0.1111, 0.6695, 0.1111, 1.0, 4.47e-08, 1.0, 4.47e-08, 0.6695, 0.75, 0.49, 0.9043, 0.4339, 0.9864, 0.2917, 0.9578, 0.13, 0.8321, 0.02447, 0.6679, 0.02447, 0.5422, 0.13, 0.5136, 0.2917, 0.5957, 0.4339, 0.1111, 0.5, 0.1111, 0.6695, 4.47e-08, 0.6695, 4.47e-08, 0.5, 0.2222, 0.5, 0.2222, 0.6695, 0.1111, 0.6695, 0.1111, 0.5, 0.3333, 0.5, 0.3333, 0.6695, 0.2222, 0.6695, 0.2222, 0.5, 0.4444, 0.5, 0.4444, 0.6695, 0.3333, 0.6695, 0.3333, 0.5, 0.5556, 0.5, 0.5556, 0.6695, 0.4444, 0.6695, 0.4444, 0.5, 0.6667, 0.5, 0.6667, 0.6695, 0.5556, 0.6695, 0.5556, 0.5, 0.7778, 0.5, 0.7778, 0.6695, 0.6667, 0.6695, 0.6667, 0.5, 0.8889, 0.5, 0.8889, 0.6695, 0.7778, 0.6695, 0.7778, 0.5, 1.0, 0.5, 1.0, 0.6695, 0.8889, 0.6695, 0.8889, 0.5])
me_cylinder_007.materials.append(mat_wood)
me_cylinder_007.use_remesh_fix_poles = True
me_cylinder_007.use_remesh_preserve_attributes = False
me_cylinder_007.update()
me_cylinder_008 = bpy.data.meshes.new('Cylinder.008')
me_cylinder_008.from_pydata([(0.7128, 1.924, -1.032), (0.0, 1.0, 1.0), (1.084, 1.789, -1.032), (0.6428, 0.766, 1.0), (1.281, 1.447, -1.032), (0.9848, 0.1736, 1.0), (1.212, 1.058, -1.032), (0.866, -0.5, 1.0), (0.9101, 0.8047, -1.032), (0.342, -0.9397, 1.0), (0.5154, 0.8047, -1.032), (-0.342, -0.9397, 1.0), (0.2131, 1.058, -1.032), (-0.866, -0.5, 1.0), (0.1445, 1.447, -1.032), (-0.9848, 0.1736, 1.0), (0.3419, 1.789, -1.032), (-0.6428, 0.766, 1.0), (0.3851, 1.555, -0.4563), (0.9191, 1.362, -0.4507), (1.198, 0.874, -0.4594), (1.1, 0.3194, -0.4594), (0.6678, -0.06041, -0.452), (0.09603, -0.06377, -0.4507), (-0.3419, 0.3037, -0.4507), (-0.431, 0.871, -0.4558), (-0.1404, 1.362, -0.4606)], [], [(18, 1, 3, 19), (19, 3, 5, 20), (20, 5, 7, 21), (21, 7, 9, 22), (22, 9, 11, 23), (23, 11, 13, 24), (24, 13, 15, 25), (3, 1, 17, 15, 13, 11, 9, 7, 5), (25, 15, 17, 26), (26, 17, 1, 18), (0, 2, 4, 6, 8, 10, 12, 14, 16), (16, 26, 18, 0), (14, 25, 26, 16), (12, 24, 25, 14), (10, 23, 24, 12), (8, 22, 23, 10), (6, 21, 22, 8), (4, 20, 21, 6), (2, 19, 20, 4), (0, 18, 19, 2)])
_uv = me_cylinder_008.uv_layers.new(name='UVMap')
_uv.uv.foreach_set('vector', [1.0, 0.6695, 1.0, 1.0, 0.8889, 1.0, 0.8889, 0.6695, 0.8889, 0.6695, 0.8889, 1.0, 0.7778, 1.0, 0.7778, 0.6695, 0.7778, 0.6695, 0.7778, 1.0, 0.6667, 1.0, 0.6667, 0.6695, 0.6667, 0.6695, 0.6667, 1.0, 0.5556, 1.0, 0.5556, 0.6695, 0.5556, 0.6695, 0.5556, 1.0, 0.4444, 1.0, 0.4444, 0.6695, 0.4444, 0.6695, 0.4444, 1.0, 0.3333, 1.0, 0.3333, 0.6695, 0.3333, 0.6695, 0.3333, 1.0, 0.2222, 1.0, 0.2222, 0.6695, 0.4043, 0.4339, 0.25, 0.49, 0.09573, 0.4339, 0.01365, 0.2917, 0.04215, 0.13, 0.1679, 0.02447, 0.3321, 0.02447, 0.4578, 0.13, 0.4864, 0.2917, 0.2222, 0.6695, 0.2222, 1.0, 0.1111, 1.0, 0.1111, 0.6695, 0.1111, 0.6695, 0.1111, 1.0, 4.47e-08, 1.0, 4.47e-08, 0.6695, 0.75, 0.49, 0.9043, 0.4339, 0.9864, 0.2917, 0.9578, 0.13, 0.8321, 0.02447, 0.6679, 0.02447, 0.5422, 0.13, 0.5136, 0.2917, 0.5957, 0.4339, 0.1111, 0.5, 0.1111, 0.6695, 4.47e-08, 0.6695, 4.47e-08, 0.5, 0.2222, 0.5, 0.2222, 0.6695, 0.1111, 0.6695, 0.1111, 0.5, 0.3333, 0.5, 0.3333, 0.6695, 0.2222, 0.6695, 0.2222, 0.5, 0.4444, 0.5, 0.4444, 0.6695, 0.3333, 0.6695, 0.3333, 0.5, 0.5556, 0.5, 0.5556, 0.6695, 0.4444, 0.6695, 0.4444, 0.5, 0.6667, 0.5, 0.6667, 0.6695, 0.5556, 0.6695, 0.5556, 0.5, 0.7778, 0.5, 0.7778, 0.6695, 0.6667, 0.6695, 0.6667, 0.5, 0.8889, 0.5, 0.8889, 0.6695, 0.7778, 0.6695, 0.7778, 0.5, 1.0, 0.5, 1.0, 0.6695, 0.8889, 0.6695, 0.8889, 0.5])
me_cylinder_008.materials.append(mat_wood)
me_cylinder_008.use_remesh_fix_poles = True
me_cylinder_008.use_remesh_preserve_attributes = False
me_cylinder_008.update()

# ---- objects
ob_cylinder = bpy.data.objects.new('Cylinder', me_cylinder_002)
ob_cylinder_001 = bpy.data.objects.new('Cylinder.001', me_cylinder_003)
ob_cylinder_002 = bpy.data.objects.new('Cylinder.002', me_cylinder_004)
ob_cylinder_003 = bpy.data.objects.new('Cylinder.003', me_cylinder_005)
ob_cylinder_004 = bpy.data.objects.new('Cylinder.004', me_cylinder_006)
ob_cylinder_005 = bpy.data.objects.new('Cylinder.005', me_cylinder_007)
ob_cylinder_006 = bpy.data.objects.new('Cylinder.006', me_cylinder_008)
ob_light = bpy.data.objects.new('Light', light_light)
ob_camera = bpy.data.objects.new('Camera', cam_camera)

# ---- transforms, parenting, visibility, modifiers, constraints
ob_cylinder.location = (0.0, 0.0, 0.5349)
ob_cylinder.rotation_euler = (1.571, -0.0, 0.0)
ob_cylinder.scale = (0.5671, 0.5671, 2.083)
ob_cylinder_001.location = (1.131, -0.04683, 0.5392)
ob_cylinder_001.rotation_euler = (1.571, -0.0, 0.0)
ob_cylinder_001.scale = (0.5671, 0.5671, 2.083)
ob_cylinder_002.location = (0.5615, -0.02131, 1.492)
ob_cylinder_002.rotation_euler = (1.571, -0.0, 0.0)
ob_cylinder_002.scale = (0.5671, 0.5671, 2.083)
ob_cylinder_003.location = (1.632, -0.6909, 0.8587)
ob_cylinder_003.rotation_euler = (1.02, 0.4, 0.5976)
ob_cylinder_003.scale = (0.06469, -0.05349, -0.2295)
ob_cylinder_004.location = (1.08, 0.2385, 1.626)
ob_cylinder_004.rotation_euler = (-0.932, -0.4768, -2.266)
ob_cylinder_004.scale = (0.08694, -0.07189, -0.3084)
ob_cylinder_005.location = (-0.4629, 0.9728, 0.8922)
ob_cylinder_005.rotation_euler = (0.6418, 0.4525, -3.341)
ob_cylinder_005.scale = (0.07254, -0.05998, -0.2574)
ob_cylinder_006.location = (-0.4695, 0.9765, 0.8508)
ob_cylinder_006.rotation_euler = (5.004, 0.03264, -4.499)
ob_cylinder_006.scale = (0.03438, -0.02842, -0.122)
ob_light.location = (4.076, 1.005, 5.904)
ob_light.rotation_euler = (0.6503, 0.05522, 1.866)
ob_light.lock_rotations_4d = False
ob_light.empty_display_type = 'ARROWS'
ob_light.color = (0.0, 0.0, 0.0, 0.0)
ob_light.lineart.crease_threshold = 0.0
ob_camera.location = (7.275, -6.872, 5.155)
ob_camera.rotation_euler = (1.109, 0.0, 0.8149)
ob_camera.lock_rotations_4d = False
ob_camera.empty_display_type = 'ARROWS'
ob_camera.color = (0.0, 0.0, 0.0, 0.0)
ob_camera.display_type = 'WIRE'
ob_camera.lineart.crease_threshold = 0.0

# ---- collection membership
scene.collection.objects.link(ob_cylinder)
scene.collection.objects.link(ob_cylinder_001)
scene.collection.objects.link(ob_cylinder_002)
scene.collection.objects.link(ob_cylinder_003)
scene.collection.objects.link(ob_cylinder_004)
scene.collection.objects.link(ob_cylinder_005)
scene.collection.objects.link(ob_cylinder_006)
col_collection.objects.link(ob_light)
col_collection.objects.link(ob_camera)

# ---- scene / render settings (as saved in the file)
scene.camera = ob_camera
scene.frame_start = 1; scene.frame_end = 250; scene.frame_set(1)
scene.render.engine = 'BLENDER_EEVEE_NEXT'
scene.render.resolution_x = 120
scene.render.resolution_y = 120
scene.render.film_transparent = True
scene.cycles.use_denoising = False
scene.cycles.samples = 128
scene.cycles.sampling_pattern = 'TABULATED_SOBOL'
scene.cycles.use_adaptive_sampling = False
scene.cycles.use_light_tree = False
scene.view_settings.view_transform = 'Filmic'
bpy.context.view_layer.update()
